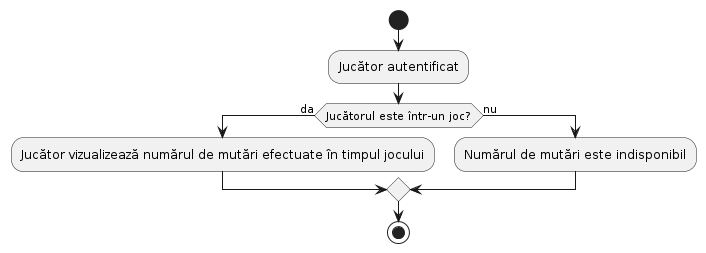

The diagram above was rendered by PlantUML. Its source (embedded in the PNG):
@startuml
start
:Jucător autentificat;
if (Jucătorul este într-un joc?) then (da)
  :Jucător vizualizează numărul de mutări efectuate în timpul jocului;
else (nu)
  :Numărul de mutări este indisponibil;
endif
stop
@enduml